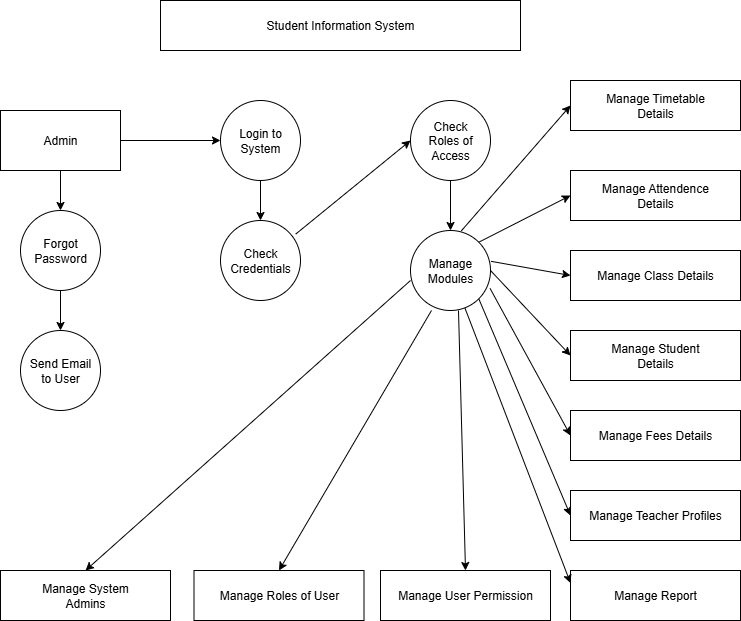

The diagram above was exported from draw.io. Its source (the exported page's mxGraphModel, read from the mxfile embedded in the PNG):
<mxGraphModel dx="1158" dy="586" grid="1" gridSize="10" guides="1" tooltips="1" connect="1" arrows="1" fold="1" page="1" pageScale="1" pageWidth="827" pageHeight="1169" math="0" shadow="0">
  <root>
    <mxCell id="0" />
    <mxCell id="1" parent="0" />
    <mxCell id="7QdmJKllg4XwTZX89SIP-1" value="Login to&lt;div&gt;System&lt;/div&gt;" style="ellipse;whiteSpace=wrap;html=1;aspect=fixed;" vertex="1" parent="1">
      <mxGeometry x="270" y="130" width="80" height="80" as="geometry" />
    </mxCell>
    <mxCell id="7QdmJKllg4XwTZX89SIP-2" value="Check&lt;div&gt;Roles of&lt;/div&gt;&lt;div&gt;Access&lt;/div&gt;" style="ellipse;whiteSpace=wrap;html=1;aspect=fixed;" vertex="1" parent="1">
      <mxGeometry x="460" y="130" width="80" height="80" as="geometry" />
    </mxCell>
    <mxCell id="7QdmJKllg4XwTZX89SIP-3" value="Student Information System" style="rounded=0;whiteSpace=wrap;html=1;" vertex="1" parent="1">
      <mxGeometry x="210" y="30" width="360" height="50" as="geometry" />
    </mxCell>
    <mxCell id="7QdmJKllg4XwTZX89SIP-5" value="Admin" style="rounded=0;whiteSpace=wrap;html=1;" vertex="1" parent="1">
      <mxGeometry x="50" y="140" width="120" height="60" as="geometry" />
    </mxCell>
    <mxCell id="7QdmJKllg4XwTZX89SIP-6" value="Check&lt;div&gt;Credentials&lt;/div&gt;" style="ellipse;whiteSpace=wrap;html=1;aspect=fixed;" vertex="1" parent="1">
      <mxGeometry x="270" y="250" width="80" height="80" as="geometry" />
    </mxCell>
    <mxCell id="7QdmJKllg4XwTZX89SIP-7" value="Manage&lt;div&gt;Modules&lt;/div&gt;" style="ellipse;whiteSpace=wrap;html=1;aspect=fixed;" vertex="1" parent="1">
      <mxGeometry x="460" y="260" width="80" height="80" as="geometry" />
    </mxCell>
    <mxCell id="7QdmJKllg4XwTZX89SIP-8" value="Forgot&lt;div&gt;Password&lt;/div&gt;" style="ellipse;whiteSpace=wrap;html=1;aspect=fixed;" vertex="1" parent="1">
      <mxGeometry x="70" y="240" width="80" height="80" as="geometry" />
    </mxCell>
    <mxCell id="7QdmJKllg4XwTZX89SIP-9" value="Send Email&lt;div&gt;to User&lt;/div&gt;" style="ellipse;whiteSpace=wrap;html=1;aspect=fixed;" vertex="1" parent="1">
      <mxGeometry x="70" y="360" width="80" height="80" as="geometry" />
    </mxCell>
    <mxCell id="7QdmJKllg4XwTZX89SIP-10" value="Manage Timetable&lt;div&gt;Details&lt;/div&gt;" style="rounded=0;whiteSpace=wrap;html=1;" vertex="1" parent="1">
      <mxGeometry x="620" y="110" width="170" height="50" as="geometry" />
    </mxCell>
    <mxCell id="7QdmJKllg4XwTZX89SIP-11" value="Manage Attendence&lt;div&gt;Details&lt;/div&gt;" style="rounded=0;whiteSpace=wrap;html=1;" vertex="1" parent="1">
      <mxGeometry x="620" y="200" width="170" height="50" as="geometry" />
    </mxCell>
    <mxCell id="7QdmJKllg4XwTZX89SIP-12" value="Manage Class Details" style="rounded=0;whiteSpace=wrap;html=1;" vertex="1" parent="1">
      <mxGeometry x="620" y="280" width="170" height="50" as="geometry" />
    </mxCell>
    <mxCell id="7QdmJKllg4XwTZX89SIP-13" value="Manage Student&lt;div&gt;Details&lt;/div&gt;" style="rounded=0;whiteSpace=wrap;html=1;" vertex="1" parent="1">
      <mxGeometry x="620" y="360" width="170" height="50" as="geometry" />
    </mxCell>
    <mxCell id="7QdmJKllg4XwTZX89SIP-18" value="Manage Fees Details" style="rounded=0;whiteSpace=wrap;html=1;" vertex="1" parent="1">
      <mxGeometry x="620" y="440" width="170" height="50" as="geometry" />
    </mxCell>
    <mxCell id="7QdmJKllg4XwTZX89SIP-19" value="Manage Teacher Profiles" style="rounded=0;whiteSpace=wrap;html=1;" vertex="1" parent="1">
      <mxGeometry x="620" y="520" width="170" height="50" as="geometry" />
    </mxCell>
    <mxCell id="7QdmJKllg4XwTZX89SIP-20" value="Manage Report" style="rounded=0;whiteSpace=wrap;html=1;" vertex="1" parent="1">
      <mxGeometry x="620" y="600" width="170" height="50" as="geometry" />
    </mxCell>
    <mxCell id="7QdmJKllg4XwTZX89SIP-21" value="Manage User Permission" style="rounded=0;whiteSpace=wrap;html=1;" vertex="1" parent="1">
      <mxGeometry x="430" y="600" width="170" height="50" as="geometry" />
    </mxCell>
    <mxCell id="7QdmJKllg4XwTZX89SIP-22" value="Manage Roles of User" style="rounded=0;whiteSpace=wrap;html=1;" vertex="1" parent="1">
      <mxGeometry x="243.5" y="600" width="170" height="50" as="geometry" />
    </mxCell>
    <mxCell id="7QdmJKllg4XwTZX89SIP-23" value="Manage System&lt;div&gt;Admins&lt;/div&gt;" style="rounded=0;whiteSpace=wrap;html=1;" vertex="1" parent="1">
      <mxGeometry x="50" y="600" width="170" height="50" as="geometry" />
    </mxCell>
    <mxCell id="7QdmJKllg4XwTZX89SIP-24" value="" style="endArrow=classic;html=1;rounded=0;entryX=0;entryY=0.5;entryDx=0;entryDy=0;exitX=0.94;exitY=0.17;exitDx=0;exitDy=0;exitPerimeter=0;" edge="1" parent="1" source="7QdmJKllg4XwTZX89SIP-6" target="7QdmJKllg4XwTZX89SIP-2">
      <mxGeometry width="50" height="50" relative="1" as="geometry">
        <mxPoint x="390" y="330" as="sourcePoint" />
        <mxPoint x="440" y="280" as="targetPoint" />
      </mxGeometry>
    </mxCell>
    <mxCell id="7QdmJKllg4XwTZX89SIP-25" value="" style="endArrow=classic;html=1;rounded=0;entryX=0;entryY=0.5;entryDx=0;entryDy=0;exitX=1;exitY=0.5;exitDx=0;exitDy=0;" edge="1" parent="1" source="7QdmJKllg4XwTZX89SIP-5" target="7QdmJKllg4XwTZX89SIP-1">
      <mxGeometry width="50" height="50" relative="1" as="geometry">
        <mxPoint x="190" y="254" as="sourcePoint" />
        <mxPoint x="305" y="160" as="targetPoint" />
      </mxGeometry>
    </mxCell>
    <mxCell id="7QdmJKllg4XwTZX89SIP-26" value="" style="endArrow=classic;html=1;rounded=0;entryX=0.5;entryY=0;entryDx=0;entryDy=0;exitX=0.5;exitY=1;exitDx=0;exitDy=0;" edge="1" parent="1" source="7QdmJKllg4XwTZX89SIP-5" target="7QdmJKllg4XwTZX89SIP-8">
      <mxGeometry width="50" height="50" relative="1" as="geometry">
        <mxPoint x="120" y="314" as="sourcePoint" />
        <mxPoint x="235" y="220" as="targetPoint" />
      </mxGeometry>
    </mxCell>
    <mxCell id="7QdmJKllg4XwTZX89SIP-27" value="" style="endArrow=classic;html=1;rounded=0;entryX=0.5;entryY=0;entryDx=0;entryDy=0;exitX=0.5;exitY=1;exitDx=0;exitDy=0;" edge="1" parent="1" source="7QdmJKllg4XwTZX89SIP-8" target="7QdmJKllg4XwTZX89SIP-9">
      <mxGeometry width="50" height="50" relative="1" as="geometry">
        <mxPoint x="100" y="424" as="sourcePoint" />
        <mxPoint x="215" y="330" as="targetPoint" />
      </mxGeometry>
    </mxCell>
    <mxCell id="7QdmJKllg4XwTZX89SIP-28" value="" style="endArrow=classic;html=1;rounded=0;entryX=0.5;entryY=0;entryDx=0;entryDy=0;" edge="1" parent="1" source="7QdmJKllg4XwTZX89SIP-1" target="7QdmJKllg4XwTZX89SIP-6">
      <mxGeometry width="50" height="50" relative="1" as="geometry">
        <mxPoint x="250" y="324" as="sourcePoint" />
        <mxPoint x="365" y="230" as="targetPoint" />
      </mxGeometry>
    </mxCell>
    <mxCell id="7QdmJKllg4XwTZX89SIP-29" value="" style="endArrow=classic;html=1;rounded=0;entryX=0;entryY=0.5;entryDx=0;entryDy=0;exitX=0.635;exitY=0.005;exitDx=0;exitDy=0;exitPerimeter=0;" edge="1" parent="1" source="7QdmJKllg4XwTZX89SIP-7" target="7QdmJKllg4XwTZX89SIP-10">
      <mxGeometry width="50" height="50" relative="1" as="geometry">
        <mxPoint x="550" y="284" as="sourcePoint" />
        <mxPoint x="665" y="190" as="targetPoint" />
      </mxGeometry>
    </mxCell>
    <mxCell id="7QdmJKllg4XwTZX89SIP-30" value="" style="endArrow=classic;html=1;rounded=0;entryX=0.5;entryY=0;entryDx=0;entryDy=0;exitX=0.5;exitY=1;exitDx=0;exitDy=0;" edge="1" parent="1" source="7QdmJKllg4XwTZX89SIP-2" target="7QdmJKllg4XwTZX89SIP-7">
      <mxGeometry width="50" height="50" relative="1" as="geometry">
        <mxPoint x="490" y="324" as="sourcePoint" />
        <mxPoint x="605" y="230" as="targetPoint" />
      </mxGeometry>
    </mxCell>
    <mxCell id="7QdmJKllg4XwTZX89SIP-31" value="" style="endArrow=classic;html=1;rounded=0;entryX=0;entryY=0.5;entryDx=0;entryDy=0;exitX=1;exitY=0;exitDx=0;exitDy=0;" edge="1" parent="1" source="7QdmJKllg4XwTZX89SIP-7" target="7QdmJKllg4XwTZX89SIP-11">
      <mxGeometry width="50" height="50" relative="1" as="geometry">
        <mxPoint x="570" y="354" as="sourcePoint" />
        <mxPoint x="685" y="260" as="targetPoint" />
      </mxGeometry>
    </mxCell>
    <mxCell id="7QdmJKllg4XwTZX89SIP-32" value="" style="endArrow=classic;html=1;rounded=0;entryX=0;entryY=0.5;entryDx=0;entryDy=0;exitX=1.005;exitY=0.385;exitDx=0;exitDy=0;exitPerimeter=0;" edge="1" parent="1" source="7QdmJKllg4XwTZX89SIP-7" target="7QdmJKllg4XwTZX89SIP-12">
      <mxGeometry width="50" height="50" relative="1" as="geometry">
        <mxPoint x="600" y="414" as="sourcePoint" />
        <mxPoint x="715" y="320" as="targetPoint" />
      </mxGeometry>
    </mxCell>
    <mxCell id="7QdmJKllg4XwTZX89SIP-33" value="" style="endArrow=classic;html=1;rounded=0;entryX=0;entryY=0.5;entryDx=0;entryDy=0;exitX=1;exitY=0.5;exitDx=0;exitDy=0;" edge="1" parent="1" source="7QdmJKllg4XwTZX89SIP-7" target="7QdmJKllg4XwTZX89SIP-13">
      <mxGeometry width="50" height="50" relative="1" as="geometry">
        <mxPoint x="520" y="454" as="sourcePoint" />
        <mxPoint x="635" y="360" as="targetPoint" />
      </mxGeometry>
    </mxCell>
    <mxCell id="7QdmJKllg4XwTZX89SIP-34" value="" style="endArrow=classic;html=1;rounded=0;exitX=0.995;exitY=0.725;exitDx=0;exitDy=0;exitPerimeter=0;entryX=0;entryY=0.5;entryDx=0;entryDy=0;" edge="1" parent="1" source="7QdmJKllg4XwTZX89SIP-7" target="7QdmJKllg4XwTZX89SIP-18">
      <mxGeometry width="50" height="50" relative="1" as="geometry">
        <mxPoint x="570" y="494" as="sourcePoint" />
        <mxPoint x="690" y="400" as="targetPoint" />
      </mxGeometry>
    </mxCell>
    <mxCell id="7QdmJKllg4XwTZX89SIP-35" value="" style="endArrow=classic;html=1;rounded=0;entryX=0;entryY=0.5;entryDx=0;entryDy=0;exitX=1;exitY=1;exitDx=0;exitDy=0;" edge="1" parent="1" source="7QdmJKllg4XwTZX89SIP-7" target="7QdmJKllg4XwTZX89SIP-19">
      <mxGeometry width="50" height="50" relative="1" as="geometry">
        <mxPoint x="410" y="494" as="sourcePoint" />
        <mxPoint x="525" y="400" as="targetPoint" />
      </mxGeometry>
    </mxCell>
    <mxCell id="7QdmJKllg4XwTZX89SIP-36" value="" style="endArrow=classic;html=1;rounded=0;entryX=0;entryY=0.25;entryDx=0;entryDy=0;" edge="1" parent="1" source="7QdmJKllg4XwTZX89SIP-7" target="7QdmJKllg4XwTZX89SIP-20">
      <mxGeometry width="50" height="50" relative="1" as="geometry">
        <mxPoint x="450" y="604" as="sourcePoint" />
        <mxPoint x="565" y="510" as="targetPoint" />
      </mxGeometry>
    </mxCell>
    <mxCell id="7QdmJKllg4XwTZX89SIP-37" value="" style="endArrow=classic;html=1;rounded=0;entryX=0.5;entryY=0;entryDx=0;entryDy=0;" edge="1" parent="1" target="7QdmJKllg4XwTZX89SIP-21">
      <mxGeometry width="50" height="50" relative="1" as="geometry">
        <mxPoint x="508" y="340" as="sourcePoint" />
        <mxPoint x="605" y="410" as="targetPoint" />
      </mxGeometry>
    </mxCell>
    <mxCell id="7QdmJKllg4XwTZX89SIP-38" value="" style="endArrow=classic;html=1;rounded=0;entryX=0.5;entryY=0;entryDx=0;entryDy=0;" edge="1" parent="1" target="7QdmJKllg4XwTZX89SIP-22">
      <mxGeometry width="50" height="50" relative="1" as="geometry">
        <mxPoint x="481" y="340" as="sourcePoint" />
        <mxPoint x="575" y="400" as="targetPoint" />
      </mxGeometry>
    </mxCell>
    <mxCell id="7QdmJKllg4XwTZX89SIP-39" value="" style="endArrow=classic;html=1;rounded=0;entryX=0.5;entryY=0;entryDx=0;entryDy=0;exitX=0;exitY=0.625;exitDx=0;exitDy=0;exitPerimeter=0;" edge="1" parent="1" source="7QdmJKllg4XwTZX89SIP-7" target="7QdmJKllg4XwTZX89SIP-23">
      <mxGeometry width="50" height="50" relative="1" as="geometry">
        <mxPoint x="390" y="504" as="sourcePoint" />
        <mxPoint x="505" y="410" as="targetPoint" />
      </mxGeometry>
    </mxCell>
  </root>
</mxGraphModel>